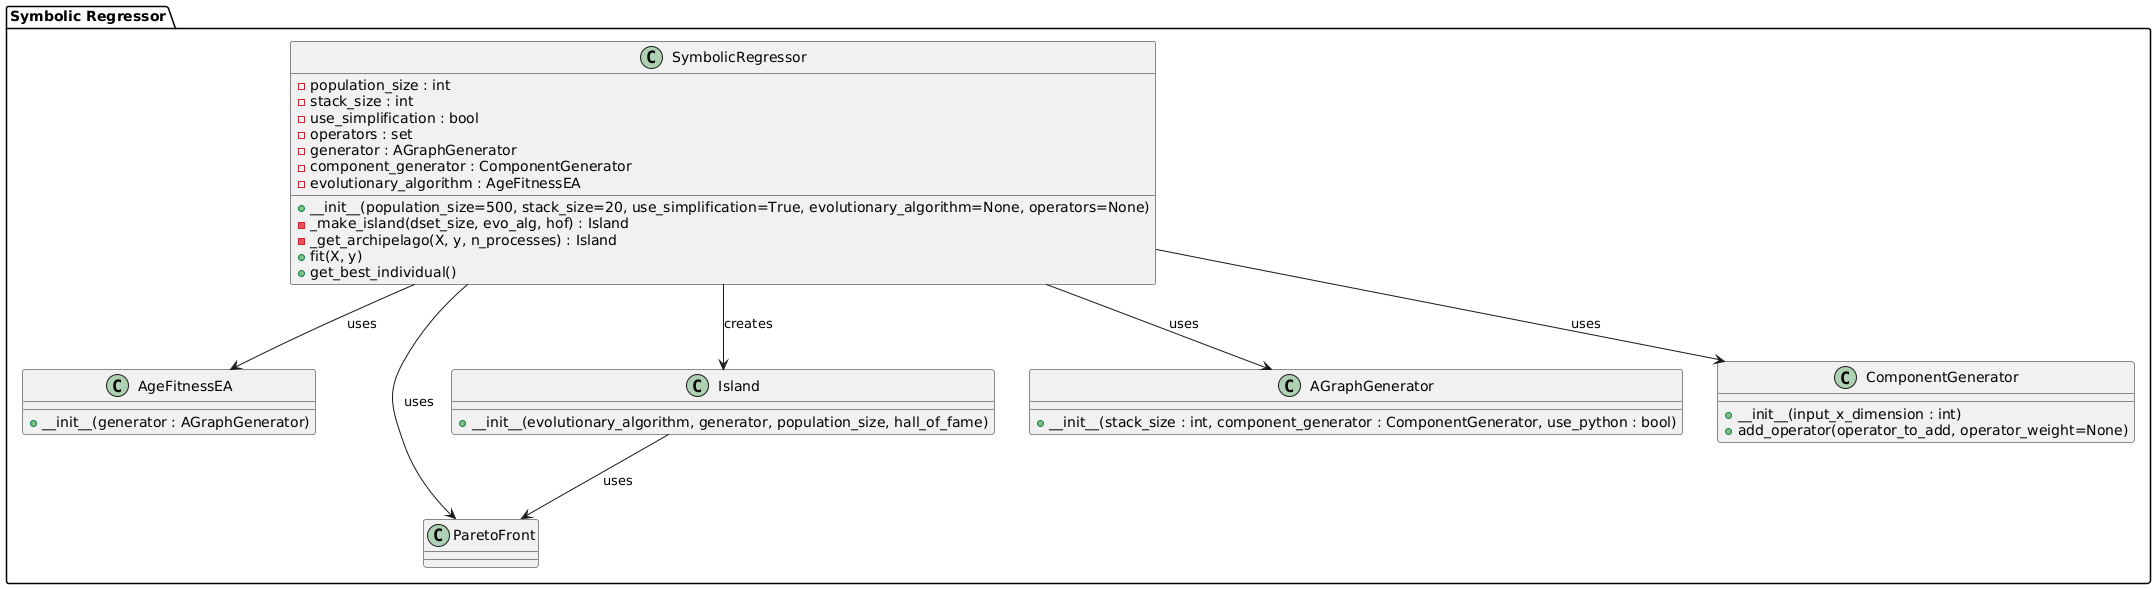

The diagram above was rendered by PlantUML. Its source (embedded in the PNG):
@startuml
package "Symbolic Regressor" {
    class SymbolicRegressor {
        - population_size : int
        - stack_size : int
        - use_simplification : bool
        - operators : set
        - generator : AGraphGenerator
        - component_generator : ComponentGenerator
        - evolutionary_algorithm : AgeFitnessEA

        + __init__(population_size=500, stack_size=20, use_simplification=True, evolutionary_algorithm=None, operators=None)
        - _make_island(dset_size, evo_alg, hof) : Island
        - _get_archipelago(X, y, n_processes) : Island
        + fit(X, y)
        + get_best_individual()
    }

    class AgeFitnessEA {
        + __init__(generator : AGraphGenerator)
    }

    class ParetoFront

    class Island {
        + __init__(evolutionary_algorithm, generator, population_size, hall_of_fame)
    }

    class AGraphGenerator {
        + __init__(stack_size : int, component_generator : ComponentGenerator, use_python : bool)
    }

    class ComponentGenerator {
        + __init__(input_x_dimension : int)
        + add_operator(operator_to_add, operator_weight=None)
    }
}

SymbolicRegressor --> AgeFitnessEA : uses
SymbolicRegressor --> ParetoFront : uses
SymbolicRegressor --> Island : creates
SymbolicRegressor --> AGraphGenerator : uses
SymbolicRegressor --> ComponentGenerator : uses
Island --> ParetoFront : uses
@enduml